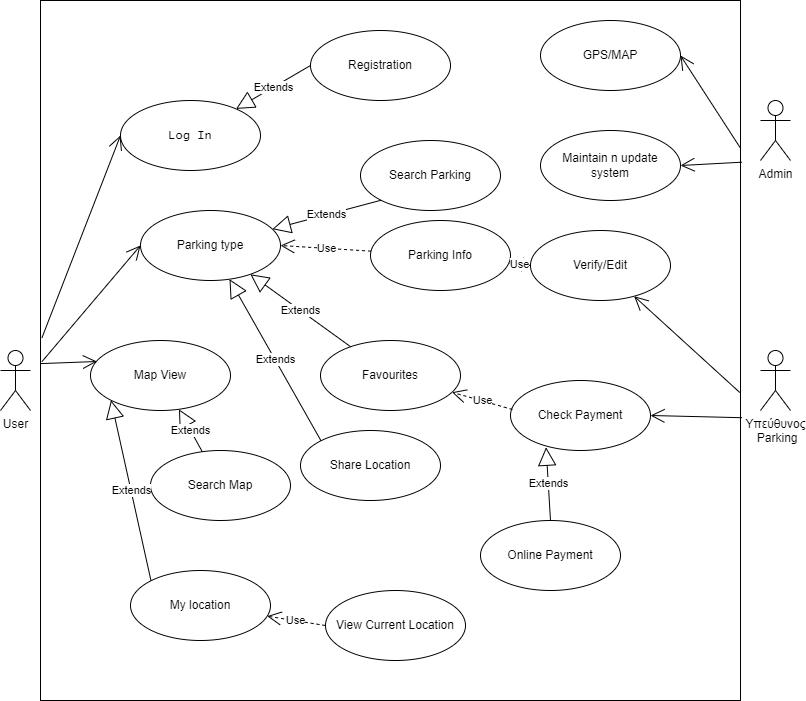

The diagram above was exported from draw.io. Its source (the exported page's mxGraphModel, read from the mxfile embedded in the PNG):
<mxGraphModel dx="1050" dy="1623" grid="1" gridSize="10" guides="1" tooltips="1" connect="1" arrows="1" fold="1" page="1" pageScale="1" pageWidth="850" pageHeight="1100" math="0" shadow="0">
  <root>
    <mxCell id="0" />
    <mxCell id="1" parent="0" />
    <mxCell id="coVSQuzyGESQJsxBMKXH-1" value="" style="whiteSpace=wrap;html=1;aspect=fixed;" vertex="1" parent="1">
      <mxGeometry x="70" y="-130" width="700" height="700" as="geometry" />
    </mxCell>
    <mxCell id="coVSQuzyGESQJsxBMKXH-2" value="User" style="shape=umlActor;verticalLabelPosition=bottom;verticalAlign=top;html=1;fontFamily=Helvetica;" vertex="1" parent="1">
      <mxGeometry x="30" y="220" width="30" height="60" as="geometry" />
    </mxCell>
    <mxCell id="coVSQuzyGESQJsxBMKXH-3" value="&lt;font face=&quot;Lucida Console&quot;&gt;Log In&lt;/font&gt;" style="ellipse;whiteSpace=wrap;html=1;" vertex="1" parent="1">
      <mxGeometry x="150" y="-30" width="140" height="70" as="geometry" />
    </mxCell>
    <mxCell id="coVSQuzyGESQJsxBMKXH-4" value="Parking type" style="ellipse;whiteSpace=wrap;html=1;fontFamily=Helvetica;" vertex="1" parent="1">
      <mxGeometry x="170" y="80" width="140" height="70" as="geometry" />
    </mxCell>
    <mxCell id="coVSQuzyGESQJsxBMKXH-6" value="" style="endArrow=open;endFill=1;endSize=12;html=1;rounded=0;entryX=0;entryY=0.5;entryDx=0;entryDy=0;exitX=0.002;exitY=0.482;exitDx=0;exitDy=0;exitPerimeter=0;" edge="1" parent="1" source="coVSQuzyGESQJsxBMKXH-1" target="coVSQuzyGESQJsxBMKXH-3">
      <mxGeometry width="160" relative="1" as="geometry">
        <mxPoint x="70" y="220" as="sourcePoint" />
        <mxPoint x="330" y="-60" as="targetPoint" />
        <Array as="points" />
      </mxGeometry>
    </mxCell>
    <mxCell id="coVSQuzyGESQJsxBMKXH-7" value="" style="endArrow=open;endFill=1;endSize=12;html=1;rounded=0;entryX=0;entryY=0.5;entryDx=0;entryDy=0;exitX=0.002;exitY=0.516;exitDx=0;exitDy=0;exitPerimeter=0;" edge="1" parent="1" source="coVSQuzyGESQJsxBMKXH-1" target="coVSQuzyGESQJsxBMKXH-4">
      <mxGeometry width="160" relative="1" as="geometry">
        <mxPoint x="70" y="240" as="sourcePoint" />
        <mxPoint x="500" y="300" as="targetPoint" />
      </mxGeometry>
    </mxCell>
    <mxCell id="coVSQuzyGESQJsxBMKXH-9" value="Υπεύθυνος&lt;br&gt;&amp;nbsp;Parking" style="shape=umlActor;verticalLabelPosition=bottom;verticalAlign=top;html=1;" vertex="1" parent="1">
      <mxGeometry x="790" y="220" width="30" height="60" as="geometry" />
    </mxCell>
    <mxCell id="coVSQuzyGESQJsxBMKXH-12" value="Parking Info" style="ellipse;whiteSpace=wrap;html=1;" vertex="1" parent="1">
      <mxGeometry x="400" y="90" width="140" height="70" as="geometry" />
    </mxCell>
    <mxCell id="coVSQuzyGESQJsxBMKXH-13" value="" style="endArrow=open;endFill=1;endSize=12;html=1;rounded=0;exitX=0.999;exitY=0.56;exitDx=0;exitDy=0;exitPerimeter=0;" edge="1" parent="1" source="coVSQuzyGESQJsxBMKXH-1" target="coVSQuzyGESQJsxBMKXH-42">
      <mxGeometry width="160" relative="1" as="geometry">
        <mxPoint x="320" y="380" as="sourcePoint" />
        <mxPoint x="480" y="380" as="targetPoint" />
        <Array as="points" />
      </mxGeometry>
    </mxCell>
    <mxCell id="coVSQuzyGESQJsxBMKXH-14" value="Check Payment" style="ellipse;whiteSpace=wrap;html=1;" vertex="1" parent="1">
      <mxGeometry x="540" y="250" width="140" height="70" as="geometry" />
    </mxCell>
    <mxCell id="coVSQuzyGESQJsxBMKXH-15" value="" style="endArrow=open;endFill=1;endSize=12;html=1;rounded=0;entryX=1;entryY=0.5;entryDx=0;entryDy=0;exitX=1.002;exitY=0.596;exitDx=0;exitDy=0;exitPerimeter=0;" edge="1" parent="1" source="coVSQuzyGESQJsxBMKXH-1" target="coVSQuzyGESQJsxBMKXH-14">
      <mxGeometry width="160" relative="1" as="geometry">
        <mxPoint x="320" y="220" as="sourcePoint" />
        <mxPoint x="480" y="220" as="targetPoint" />
      </mxGeometry>
    </mxCell>
    <mxCell id="coVSQuzyGESQJsxBMKXH-16" value="Online Payment" style="ellipse;whiteSpace=wrap;html=1;" vertex="1" parent="1">
      <mxGeometry x="510" y="390" width="140" height="70" as="geometry" />
    </mxCell>
    <mxCell id="coVSQuzyGESQJsxBMKXH-17" value="Extends" style="endArrow=block;endSize=16;endFill=0;html=1;rounded=0;exitX=0.5;exitY=0;exitDx=0;exitDy=0;entryX=0.254;entryY=0.954;entryDx=0;entryDy=0;entryPerimeter=0;" edge="1" parent="1" source="coVSQuzyGESQJsxBMKXH-16" target="coVSQuzyGESQJsxBMKXH-14">
      <mxGeometry width="160" relative="1" as="geometry">
        <mxPoint x="530" y="230" as="sourcePoint" />
        <mxPoint x="690" y="230" as="targetPoint" />
      </mxGeometry>
    </mxCell>
    <mxCell id="coVSQuzyGESQJsxBMKXH-18" value="Favourites" style="ellipse;whiteSpace=wrap;html=1;" vertex="1" parent="1">
      <mxGeometry x="350" y="210" width="140" height="70" as="geometry" />
    </mxCell>
    <mxCell id="coVSQuzyGESQJsxBMKXH-20" value="Share Location" style="ellipse;whiteSpace=wrap;html=1;" vertex="1" parent="1">
      <mxGeometry x="330" y="300" width="140" height="70" as="geometry" />
    </mxCell>
    <mxCell id="coVSQuzyGESQJsxBMKXH-25" value="Use" style="endArrow=open;endSize=12;dashed=1;html=1;rounded=0;entryX=1;entryY=0.5;entryDx=0;entryDy=0;" edge="1" parent="1" source="coVSQuzyGESQJsxBMKXH-12" target="coVSQuzyGESQJsxBMKXH-4">
      <mxGeometry width="160" relative="1" as="geometry">
        <mxPoint x="330" y="340" as="sourcePoint" />
        <mxPoint x="490" y="340" as="targetPoint" />
      </mxGeometry>
    </mxCell>
    <mxCell id="coVSQuzyGESQJsxBMKXH-30" value="Map View" style="ellipse;whiteSpace=wrap;html=1;" vertex="1" parent="1">
      <mxGeometry x="120" y="210" width="140" height="70" as="geometry" />
    </mxCell>
    <mxCell id="coVSQuzyGESQJsxBMKXH-31" value="" style="endArrow=open;endFill=1;endSize=12;html=1;rounded=0;entryX=0.046;entryY=0.3;entryDx=0;entryDy=0;entryPerimeter=0;" edge="1" parent="1" source="coVSQuzyGESQJsxBMKXH-1" target="coVSQuzyGESQJsxBMKXH-30">
      <mxGeometry width="160" relative="1" as="geometry">
        <mxPoint x="330" y="290" as="sourcePoint" />
        <mxPoint x="490" y="290" as="targetPoint" />
      </mxGeometry>
    </mxCell>
    <mxCell id="coVSQuzyGESQJsxBMKXH-33" value="Registration" style="ellipse;whiteSpace=wrap;html=1;" vertex="1" parent="1">
      <mxGeometry x="340" y="-100" width="140" height="70" as="geometry" />
    </mxCell>
    <mxCell id="coVSQuzyGESQJsxBMKXH-35" value="Extends" style="endArrow=block;endSize=16;endFill=0;html=1;rounded=0;exitX=0;exitY=0.5;exitDx=0;exitDy=0;" edge="1" parent="1" source="coVSQuzyGESQJsxBMKXH-33" target="coVSQuzyGESQJsxBMKXH-3">
      <mxGeometry width="160" relative="1" as="geometry">
        <mxPoint x="350" y="30" as="sourcePoint" />
        <mxPoint x="510" y="30" as="targetPoint" />
      </mxGeometry>
    </mxCell>
    <mxCell id="coVSQuzyGESQJsxBMKXH-40" value="Search Parking" style="ellipse;whiteSpace=wrap;html=1;" vertex="1" parent="1">
      <mxGeometry x="390" y="10" width="140" height="70" as="geometry" />
    </mxCell>
    <mxCell id="coVSQuzyGESQJsxBMKXH-41" value="Extends" style="endArrow=block;endSize=16;endFill=0;html=1;rounded=0;exitX=0;exitY=1;exitDx=0;exitDy=0;" edge="1" parent="1" source="coVSQuzyGESQJsxBMKXH-40" target="coVSQuzyGESQJsxBMKXH-4">
      <mxGeometry width="160" relative="1" as="geometry">
        <mxPoint x="350" y="200" as="sourcePoint" />
        <mxPoint x="510" y="200" as="targetPoint" />
      </mxGeometry>
    </mxCell>
    <mxCell id="coVSQuzyGESQJsxBMKXH-42" value="Verify/Edit" style="ellipse;whiteSpace=wrap;html=1;" vertex="1" parent="1">
      <mxGeometry x="560" y="100" width="140" height="70" as="geometry" />
    </mxCell>
    <mxCell id="coVSQuzyGESQJsxBMKXH-43" value="Use" style="endArrow=open;endSize=12;dashed=1;html=1;rounded=0;exitX=0;exitY=0.5;exitDx=0;exitDy=0;" edge="1" parent="1" source="coVSQuzyGESQJsxBMKXH-42" target="coVSQuzyGESQJsxBMKXH-12">
      <mxGeometry width="160" relative="1" as="geometry">
        <mxPoint x="350" y="200" as="sourcePoint" />
        <mxPoint x="510" y="200" as="targetPoint" />
      </mxGeometry>
    </mxCell>
    <mxCell id="coVSQuzyGESQJsxBMKXH-44" value="Extends" style="endArrow=block;endSize=16;endFill=0;html=1;rounded=0;" edge="1" parent="1" source="coVSQuzyGESQJsxBMKXH-18" target="coVSQuzyGESQJsxBMKXH-4">
      <mxGeometry width="160" relative="1" as="geometry">
        <mxPoint x="270" y="190" as="sourcePoint" />
        <mxPoint x="430" y="190" as="targetPoint" />
      </mxGeometry>
    </mxCell>
    <mxCell id="coVSQuzyGESQJsxBMKXH-45" value="Use" style="endArrow=open;endSize=12;dashed=1;html=1;rounded=0;exitX=0.014;exitY=0.414;exitDx=0;exitDy=0;exitPerimeter=0;" edge="1" parent="1" source="coVSQuzyGESQJsxBMKXH-14" target="coVSQuzyGESQJsxBMKXH-18">
      <mxGeometry width="160" relative="1" as="geometry">
        <mxPoint x="540" y="270" as="sourcePoint" />
        <mxPoint x="700" y="270" as="targetPoint" />
      </mxGeometry>
    </mxCell>
    <mxCell id="coVSQuzyGESQJsxBMKXH-46" value="Extends" style="endArrow=block;endSize=16;endFill=0;html=1;rounded=0;exitX=0;exitY=0;exitDx=0;exitDy=0;" edge="1" parent="1" source="coVSQuzyGESQJsxBMKXH-20" target="coVSQuzyGESQJsxBMKXH-4">
      <mxGeometry width="160" relative="1" as="geometry">
        <mxPoint x="350" y="200" as="sourcePoint" />
        <mxPoint x="510" y="200" as="targetPoint" />
      </mxGeometry>
    </mxCell>
    <mxCell id="coVSQuzyGESQJsxBMKXH-47" value="Search Map" style="ellipse;whiteSpace=wrap;html=1;" vertex="1" parent="1">
      <mxGeometry x="180" y="320" width="140" height="70" as="geometry" />
    </mxCell>
    <mxCell id="coVSQuzyGESQJsxBMKXH-48" value="View Current Location" style="ellipse;whiteSpace=wrap;html=1;" vertex="1" parent="1">
      <mxGeometry x="355" y="460" width="140" height="70" as="geometry" />
    </mxCell>
    <mxCell id="coVSQuzyGESQJsxBMKXH-51" value="My location" style="ellipse;whiteSpace=wrap;html=1;" vertex="1" parent="1">
      <mxGeometry x="160" y="440" width="140" height="70" as="geometry" />
    </mxCell>
    <mxCell id="coVSQuzyGESQJsxBMKXH-52" value="Extends" style="endArrow=block;endSize=16;endFill=0;html=1;rounded=0;" edge="1" parent="1" source="coVSQuzyGESQJsxBMKXH-47" target="coVSQuzyGESQJsxBMKXH-30">
      <mxGeometry width="160" relative="1" as="geometry">
        <mxPoint x="220" y="350" as="sourcePoint" />
        <mxPoint x="380" y="350" as="targetPoint" />
      </mxGeometry>
    </mxCell>
    <mxCell id="coVSQuzyGESQJsxBMKXH-53" value="Extends" style="endArrow=block;endSize=16;endFill=0;html=1;rounded=0;exitX=0;exitY=0;exitDx=0;exitDy=0;entryX=0;entryY=1;entryDx=0;entryDy=0;" edge="1" parent="1" source="coVSQuzyGESQJsxBMKXH-51" target="coVSQuzyGESQJsxBMKXH-30">
      <mxGeometry width="160" relative="1" as="geometry">
        <mxPoint x="180" y="460" as="sourcePoint" />
        <mxPoint x="340" y="460" as="targetPoint" />
      </mxGeometry>
    </mxCell>
    <mxCell id="coVSQuzyGESQJsxBMKXH-54" value="Use" style="endArrow=open;endSize=12;dashed=1;html=1;rounded=0;exitX=0;exitY=0.5;exitDx=0;exitDy=0;" edge="1" parent="1" source="coVSQuzyGESQJsxBMKXH-48" target="coVSQuzyGESQJsxBMKXH-51">
      <mxGeometry width="160" relative="1" as="geometry">
        <mxPoint x="330" y="480" as="sourcePoint" />
        <mxPoint x="490" y="480" as="targetPoint" />
      </mxGeometry>
    </mxCell>
    <mxCell id="coVSQuzyGESQJsxBMKXH-56" value="GPS/MAP" style="ellipse;whiteSpace=wrap;html=1;" vertex="1" parent="1">
      <mxGeometry x="570" y="-110" width="140" height="70" as="geometry" />
    </mxCell>
    <mxCell id="coVSQuzyGESQJsxBMKXH-57" value="Maintain n update &lt;br&gt;system" style="ellipse;whiteSpace=wrap;html=1;" vertex="1" parent="1">
      <mxGeometry x="570" width="140" height="70" as="geometry" />
    </mxCell>
    <mxCell id="coVSQuzyGESQJsxBMKXH-58" value="Admin" style="shape=umlActor;verticalLabelPosition=bottom;verticalAlign=top;html=1;" vertex="1" parent="1">
      <mxGeometry x="790" y="-30" width="30" height="60" as="geometry" />
    </mxCell>
    <mxCell id="coVSQuzyGESQJsxBMKXH-59" value="" style="endArrow=open;endFill=1;endSize=12;html=1;rounded=0;entryX=1;entryY=0.5;entryDx=0;entryDy=0;exitX=1;exitY=0.211;exitDx=0;exitDy=0;exitPerimeter=0;" edge="1" parent="1" source="coVSQuzyGESQJsxBMKXH-1" target="coVSQuzyGESQJsxBMKXH-56">
      <mxGeometry width="160" relative="1" as="geometry">
        <mxPoint x="640" as="sourcePoint" />
        <mxPoint x="800" as="targetPoint" />
      </mxGeometry>
    </mxCell>
    <mxCell id="coVSQuzyGESQJsxBMKXH-60" value="" style="endArrow=open;endFill=1;endSize=12;html=1;rounded=0;entryX=1;entryY=0.5;entryDx=0;entryDy=0;exitX=1.002;exitY=0.231;exitDx=0;exitDy=0;exitPerimeter=0;" edge="1" parent="1" source="coVSQuzyGESQJsxBMKXH-1" target="coVSQuzyGESQJsxBMKXH-57">
      <mxGeometry width="160" relative="1" as="geometry">
        <mxPoint x="690" y="110" as="sourcePoint" />
        <mxPoint x="850" y="110" as="targetPoint" />
      </mxGeometry>
    </mxCell>
  </root>
</mxGraphModel>